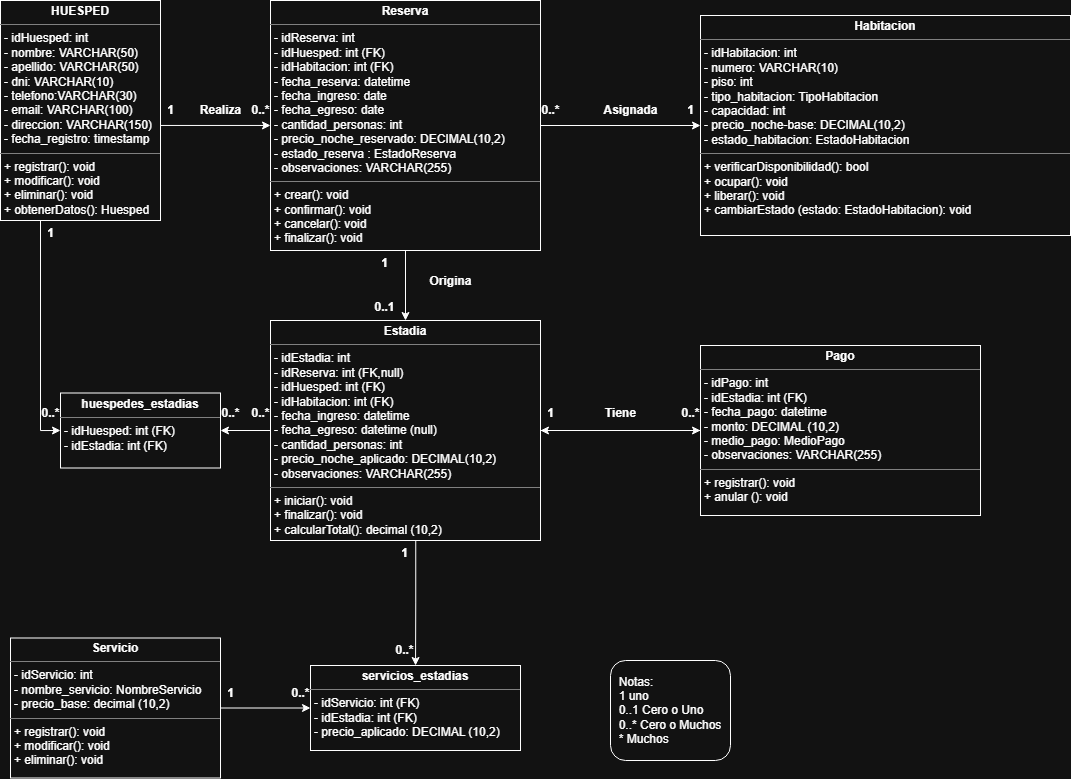

The diagram above was exported from draw.io. Its source (the exported page's mxGraphModel, read from the mxfile embedded in the PNG):
<mxGraphModel dx="1480" dy="821" grid="1" gridSize="10" guides="1" tooltips="1" connect="1" arrows="1" fold="1" page="1" pageScale="1" pageWidth="827" pageHeight="1169" math="0" shadow="0">
  <root>
    <mxCell id="0" />
    <mxCell id="1" parent="0" />
    <mxCell id="5TZI9gQIC-vmK5qfBpt6-2" edge="1" parent="1" source="5TZI9gQIC-vmK5qfBpt6-1" style="edgeStyle=orthogonalEdgeStyle;rounded=0;orthogonalLoop=1;jettySize=auto;html=1;exitX=0.998;exitY=0.568;exitDx=0;exitDy=0;exitPerimeter=0;" target="5TZI9gQIC-vmK5qfBpt6-3">
      <mxGeometry relative="1" as="geometry">
        <mxPoint x="340" y="200" as="targetPoint" />
      </mxGeometry>
    </mxCell>
    <mxCell id="5TZI9gQIC-vmK5qfBpt6-11" edge="1" parent="1" source="5TZI9gQIC-vmK5qfBpt6-1" style="edgeStyle=orthogonalEdgeStyle;rounded=0;orthogonalLoop=1;jettySize=auto;html=1;exitX=0.25;exitY=1;exitDx=0;exitDy=0;entryX=0;entryY=0.5;entryDx=0;entryDy=0;" target="FxoGakVrMxq2VN7loIV8-1">
      <mxGeometry relative="1" as="geometry">
        <mxPoint x="109.99999999999977" y="480" as="targetPoint" />
      </mxGeometry>
    </mxCell>
    <mxCell id="5TZI9gQIC-vmK5qfBpt6-1" parent="1" style="verticalAlign=top;align=left;overflow=fill;html=1;whiteSpace=wrap;" value="&lt;p style=&quot;margin:0px;margin-top:4px;text-align:center;&quot;&gt;&lt;b&gt;HUESPED&lt;/b&gt;&lt;/p&gt;&lt;hr size=&quot;1&quot; style=&quot;border-style:solid;&quot;&gt;&lt;p style=&quot;margin:0px;margin-left:4px;&quot;&gt;- idHuesped: int&lt;/p&gt;&lt;p style=&quot;margin:0px;margin-left:4px;&quot;&gt;- nombre: VARCHAR(50)&lt;/p&gt;&lt;p style=&quot;margin:0px;margin-left:4px;&quot;&gt;- apellido: VARCHAR(50)&lt;/p&gt;&lt;p style=&quot;margin:0px;margin-left:4px;&quot;&gt;- dni: VARCHAR(10)&lt;/p&gt;&lt;p style=&quot;margin:0px;margin-left:4px;&quot;&gt;- telefono:VARCHAR(30)&lt;/p&gt;&lt;p style=&quot;margin:0px;margin-left:4px;&quot;&gt;- email:&amp;nbsp;&lt;span style=&quot;background-color: transparent; color: light-dark(rgb(0, 0, 0), rgb(255, 255, 255));&quot;&gt;VARCHAR(100)&lt;/span&gt;&lt;/p&gt;&lt;p style=&quot;margin:0px;margin-left:4px;&quot;&gt;&lt;span style=&quot;background-color: transparent; color: light-dark(rgb(0, 0, 0), rgb(255, 255, 255));&quot;&gt;- direccion:&amp;nbsp;&lt;/span&gt;&lt;span style=&quot;background-color: transparent; color: light-dark(rgb(0, 0, 0), rgb(255, 255, 255));&quot;&gt;VARCHAR(150)&lt;/span&gt;&lt;/p&gt;&lt;p style=&quot;margin:0px;margin-left:4px;&quot;&gt;- fecha_registro: timestamp&lt;/p&gt;&lt;hr size=&quot;1&quot; style=&quot;border-style:solid;&quot;&gt;&lt;p style=&quot;margin:0px;margin-left:4px;&quot;&gt;+ registrar(): void&lt;/p&gt;&lt;p style=&quot;margin:0px;margin-left:4px;&quot;&gt;+ modificar(): void&lt;/p&gt;&lt;p style=&quot;margin:0px;margin-left:4px;&quot;&gt;+ eliminar(): void&lt;/p&gt;&lt;p style=&quot;margin:0px;margin-left:4px;&quot;&gt;+ obtenerDatos(): Huesped&lt;/p&gt;" vertex="1">
      <mxGeometry height="220" width="160" x="20" y="100" as="geometry" />
    </mxCell>
    <mxCell id="5TZI9gQIC-vmK5qfBpt6-4" edge="1" parent="1" source="5TZI9gQIC-vmK5qfBpt6-3" style="edgeStyle=orthogonalEdgeStyle;rounded=0;orthogonalLoop=1;jettySize=auto;html=1;entryX=0;entryY=0.5;entryDx=0;entryDy=0;" target="5TZI9gQIC-vmK5qfBpt6-21">
      <mxGeometry relative="1" as="geometry">
        <mxPoint x="640" y="210" as="targetPoint" />
      </mxGeometry>
    </mxCell>
    <mxCell id="5TZI9gQIC-vmK5qfBpt6-6" edge="1" parent="1" source="5TZI9gQIC-vmK5qfBpt6-3" style="edgeStyle=orthogonalEdgeStyle;rounded=0;orthogonalLoop=1;jettySize=auto;html=1;entryX=0.5;entryY=0;entryDx=0;entryDy=0;" target="5TZI9gQIC-vmK5qfBpt6-7">
      <mxGeometry relative="1" as="geometry">
        <mxPoint x="390" y="400" as="targetPoint" />
      </mxGeometry>
    </mxCell>
    <mxCell id="5TZI9gQIC-vmK5qfBpt6-3" parent="1" style="verticalAlign=top;align=left;overflow=fill;html=1;whiteSpace=wrap;" value="&lt;p style=&quot;margin:0px;margin-top:4px;text-align:center;&quot;&gt;&lt;b&gt;Reserva&lt;/b&gt;&lt;/p&gt;&lt;hr size=&quot;1&quot; style=&quot;border-style:solid;&quot;&gt;&lt;p style=&quot;margin:0px;margin-left:4px;&quot;&gt;- idReserva: int&lt;/p&gt;&lt;p style=&quot;margin:0px;margin-left:4px;&quot;&gt;- idHuesped: int (FK)&lt;/p&gt;&lt;p style=&quot;margin:0px;margin-left:4px;&quot;&gt;- idHabitacion: int (FK)&lt;/p&gt;&lt;p style=&quot;margin:0px;margin-left:4px;&quot;&gt;- fecha_reserva: datetime&lt;/p&gt;&lt;p style=&quot;margin:0px;margin-left:4px;&quot;&gt;- fecha_ingreso: date&lt;/p&gt;&lt;p style=&quot;margin:0px;margin-left:4px;&quot;&gt;- fecha_egreso: date&lt;/p&gt;&lt;p style=&quot;margin:0px;margin-left:4px;&quot;&gt;- cantidad_personas: int&lt;/p&gt;&lt;p style=&quot;margin:0px;margin-left:4px;&quot;&gt;- precio_noche_reservado: DECIMAL&lt;span style=&quot;background-color: transparent; color: light-dark(rgb(0, 0, 0), rgb(255, 255, 255));&quot;&gt;(10,2)&lt;/span&gt;&lt;/p&gt;&lt;p style=&quot;margin:0px;margin-left:4px;&quot;&gt;- estado_reserva : EstadoReserva&lt;/p&gt;&lt;p style=&quot;margin:0px;margin-left:4px;&quot;&gt;- observaciones: VARCHAR(255)&lt;/p&gt;&lt;hr size=&quot;1&quot; style=&quot;border-style:solid;&quot;&gt;&lt;p style=&quot;margin:0px;margin-left:4px;&quot;&gt;+ crear(): void&lt;/p&gt;&lt;p style=&quot;margin:0px;margin-left:4px;&quot;&gt;+ confirmar(): void&lt;/p&gt;&lt;p style=&quot;margin:0px;margin-left:4px;&quot;&gt;+ cancelar(): void&lt;/p&gt;&lt;p style=&quot;margin:0px;margin-left:4px;&quot;&gt;+ finalizar(): void&lt;/p&gt;" vertex="1">
      <mxGeometry height="250" width="270" x="290" y="100" as="geometry" />
    </mxCell>
    <mxCell id="5TZI9gQIC-vmK5qfBpt6-12" edge="1" parent="1" source="5TZI9gQIC-vmK5qfBpt6-7" style="edgeStyle=orthogonalEdgeStyle;rounded=0;orthogonalLoop=1;jettySize=auto;html=1;entryX=1;entryY=0.5;entryDx=0;entryDy=0;" target="FxoGakVrMxq2VN7loIV8-1">
      <mxGeometry relative="1" as="geometry">
        <mxPoint x="290" y="500" as="targetPoint" />
      </mxGeometry>
    </mxCell>
    <mxCell id="5TZI9gQIC-vmK5qfBpt6-15" edge="1" parent="1" source="5TZI9gQIC-vmK5qfBpt6-7" style="edgeStyle=orthogonalEdgeStyle;rounded=0;orthogonalLoop=1;jettySize=auto;html=1;entryX=0;entryY=0.5;entryDx=0;entryDy=0;" target="5TZI9gQIC-vmK5qfBpt6-13">
      <mxGeometry relative="1" as="geometry" />
    </mxCell>
    <mxCell id="5TZI9gQIC-vmK5qfBpt6-17" edge="1" parent="1" source="5TZI9gQIC-vmK5qfBpt6-7" style="edgeStyle=orthogonalEdgeStyle;rounded=0;orthogonalLoop=1;jettySize=auto;html=1;exitX=0.538;exitY=0.996;exitDx=0;exitDy=0;exitPerimeter=0;" target="5TZI9gQIC-vmK5qfBpt6-16" value="">
      <mxGeometry relative="1" as="geometry" />
    </mxCell>
    <mxCell id="5TZI9gQIC-vmK5qfBpt6-7" parent="1" style="verticalAlign=top;align=left;overflow=fill;html=1;whiteSpace=wrap;" value="&lt;p style=&quot;margin:0px;margin-top:4px;text-align:center;&quot;&gt;&lt;b&gt;Estadia&lt;/b&gt;&lt;/p&gt;&lt;hr size=&quot;1&quot; style=&quot;border-style:solid;&quot;&gt;&lt;p style=&quot;margin:0px;margin-left:4px;&quot;&gt;- idEstadia: int&lt;/p&gt;&lt;p style=&quot;margin:0px;margin-left:4px;&quot;&gt;- idReserva: int (FK,null)&lt;/p&gt;&lt;p style=&quot;margin:0px;margin-left:4px;&quot;&gt;- idHuesped: int (FK)&lt;/p&gt;&lt;p style=&quot;margin:0px;margin-left:4px;&quot;&gt;- idHabitacion: int (FK)&lt;/p&gt;&lt;p style=&quot;margin:0px;margin-left:4px;&quot;&gt;- fecha_ingreso: datetime&lt;/p&gt;&lt;p style=&quot;margin:0px;margin-left:4px;&quot;&gt;- fecha_egreso: datetime (null)&lt;/p&gt;&lt;p style=&quot;margin:0px;margin-left:4px;&quot;&gt;- cantidad_personas: int&lt;/p&gt;&lt;p style=&quot;margin:0px;margin-left:4px;&quot;&gt;- precio_noche_aplicado: DECIMAL(10,2)&lt;/p&gt;&lt;p style=&quot;margin:0px;margin-left:4px;&quot;&gt;- observaciones: VARCHAR(255)&lt;/p&gt;&lt;hr size=&quot;1&quot; style=&quot;border-style:solid;&quot;&gt;&lt;p style=&quot;margin:0px;margin-left:4px;&quot;&gt;+ iniciar(): void&lt;/p&gt;&lt;p style=&quot;margin:0px;margin-left:4px;&quot;&gt;+ finalizar(): void&lt;/p&gt;&lt;p style=&quot;margin:0px;margin-left:4px;&quot;&gt;+ calcularTotal(): decimal (10,2)&lt;/p&gt;" vertex="1">
      <mxGeometry height="220" width="270" x="290" y="420" as="geometry" />
    </mxCell>
    <mxCell id="5TZI9gQIC-vmK5qfBpt6-14" edge="1" parent="1" source="5TZI9gQIC-vmK5qfBpt6-13" style="edgeStyle=orthogonalEdgeStyle;rounded=0;orthogonalLoop=1;jettySize=auto;html=1;entryX=1;entryY=0.5;entryDx=0;entryDy=0;" target="5TZI9gQIC-vmK5qfBpt6-7">
      <mxGeometry relative="1" as="geometry" />
    </mxCell>
    <mxCell id="5TZI9gQIC-vmK5qfBpt6-13" parent="1" style="verticalAlign=top;align=left;overflow=fill;html=1;whiteSpace=wrap;" value="&lt;p style=&quot;margin:0px;margin-top:4px;text-align:center;&quot;&gt;&lt;b&gt;Pago&lt;/b&gt;&lt;/p&gt;&lt;hr size=&quot;1&quot; style=&quot;border-style:solid;&quot;&gt;&lt;p style=&quot;margin:0px;margin-left:4px;&quot;&gt;- idPago: int&lt;/p&gt;&lt;p style=&quot;margin:0px;margin-left:4px;&quot;&gt;- idEstadia: int (FK)&lt;/p&gt;&lt;p style=&quot;margin:0px;margin-left:4px;&quot;&gt;- fecha_pago: datetime&lt;/p&gt;&lt;p style=&quot;margin:0px;margin-left:4px;&quot;&gt;- monto: DECIMAL (10,2)&lt;/p&gt;&lt;p style=&quot;margin:0px;margin-left:4px;&quot;&gt;- medio_pago: MedioPago&lt;/p&gt;&lt;p style=&quot;margin:0px;margin-left:4px;&quot;&gt;- observaciones: VARCHAR(255)&lt;/p&gt;&lt;hr size=&quot;1&quot; style=&quot;border-style:solid;&quot;&gt;&lt;p style=&quot;margin:0px;margin-left:4px;&quot;&gt;+ registrar(): void&lt;/p&gt;&lt;p style=&quot;margin:0px;margin-left:4px;&quot;&gt;+ anular (): void&lt;/p&gt;" vertex="1">
      <mxGeometry height="170" width="280" x="720" y="445" as="geometry" />
    </mxCell>
    <mxCell id="5TZI9gQIC-vmK5qfBpt6-16" parent="1" style="verticalAlign=top;align=left;overflow=fill;html=1;whiteSpace=wrap;" value="&lt;p style=&quot;margin:0px;margin-top:4px;text-align:center;&quot;&gt;&lt;b&gt;servicios_estadias&lt;/b&gt;&lt;/p&gt;&lt;hr size=&quot;1&quot; style=&quot;border-style:solid;&quot;&gt;&lt;p style=&quot;margin:0px;margin-left:4px;&quot;&gt;- idServicio: int (FK)&lt;/p&gt;&lt;p style=&quot;margin:0px;margin-left:4px;&quot;&gt;- idEstadia: int (FK)&lt;/p&gt;&lt;p style=&quot;margin:0px;margin-left:4px;&quot;&gt;- precio_aplicado: DECIMAL (10,2)&lt;/p&gt;&lt;p style=&quot;margin:0px;margin-left:4px;&quot;&gt;&lt;br&gt;&lt;/p&gt;" vertex="1">
      <mxGeometry height="85" width="210" x="330" y="765" as="geometry" />
    </mxCell>
    <mxCell id="5TZI9gQIC-vmK5qfBpt6-20" edge="1" parent="1" source="5TZI9gQIC-vmK5qfBpt6-18" style="edgeStyle=orthogonalEdgeStyle;rounded=0;orthogonalLoop=1;jettySize=auto;html=1;entryX=0;entryY=0.5;entryDx=0;entryDy=0;" target="5TZI9gQIC-vmK5qfBpt6-16">
      <mxGeometry relative="1" as="geometry" />
    </mxCell>
    <mxCell id="5TZI9gQIC-vmK5qfBpt6-18" parent="1" style="verticalAlign=top;align=left;overflow=fill;html=1;whiteSpace=wrap;" value="&lt;p style=&quot;margin:0px;margin-top:4px;text-align:center;&quot;&gt;&lt;b&gt;Servicio&lt;/b&gt;&lt;/p&gt;&lt;hr size=&quot;1&quot; style=&quot;border-style:solid;&quot;&gt;&lt;p style=&quot;margin:0px;margin-left:4px;&quot;&gt;- idServicio: int&lt;/p&gt;&lt;p style=&quot;margin:0px;margin-left:4px;&quot;&gt;- nombre_servicio: NombreServicio&lt;/p&gt;&lt;p style=&quot;margin:0px;margin-left:4px;&quot;&gt;- precio_base: decimal (10,2)&lt;/p&gt;&lt;hr size=&quot;1&quot; style=&quot;border-style:solid;&quot;&gt;&lt;p style=&quot;margin:0px;margin-left:4px;&quot;&gt;+ registrar(): void&lt;/p&gt;&lt;p style=&quot;margin:0px;margin-left:4px;&quot;&gt;+ modificar(): void&lt;/p&gt;&lt;p style=&quot;margin:0px;margin-left:4px;&quot;&gt;+ eliminar(): void&lt;/p&gt;" vertex="1">
      <mxGeometry height="140" width="210" x="30" y="737.5" as="geometry" />
    </mxCell>
    <mxCell id="5TZI9gQIC-vmK5qfBpt6-21" parent="1" style="verticalAlign=top;align=left;overflow=fill;html=1;whiteSpace=wrap;" value="&lt;p style=&quot;margin:0px;margin-top:4px;text-align:center;&quot;&gt;&lt;b&gt;Habitacion&lt;/b&gt;&lt;/p&gt;&lt;hr size=&quot;1&quot; style=&quot;border-style:solid;&quot;&gt;&lt;p style=&quot;margin:0px;margin-left:4px;&quot;&gt;- idHabitacion: int&lt;/p&gt;&lt;p style=&quot;margin:0px;margin-left:4px;&quot;&gt;- numero: VARCHAR(10)&lt;/p&gt;&lt;p style=&quot;margin:0px;margin-left:4px;&quot;&gt;- piso: int&lt;/p&gt;&lt;p style=&quot;margin:0px;margin-left:4px;&quot;&gt;- tipo_habitacion: TipoHabitacion&lt;/p&gt;&lt;p style=&quot;margin:0px;margin-left:4px;&quot;&gt;- capacidad: int&lt;/p&gt;&lt;p style=&quot;margin:0px;margin-left:4px;&quot;&gt;- precio_noche-base: DECIMAL(10,2)&lt;/p&gt;&lt;p style=&quot;margin:0px;margin-left:4px;&quot;&gt;- estado_habitacion: EstadoHabitacion&lt;/p&gt;&lt;hr size=&quot;1&quot; style=&quot;border-style:solid;&quot;&gt;&lt;p style=&quot;margin:0px;margin-left:4px;&quot;&gt;+ verificarDisponibilidad(): bool&lt;/p&gt;&lt;p style=&quot;margin:0px;margin-left:4px;&quot;&gt;+ ocupar(): void&lt;/p&gt;&lt;p style=&quot;margin:0px;margin-left:4px;&quot;&gt;+ liberar(): void&lt;/p&gt;&lt;p style=&quot;margin:0px;margin-left:4px;&quot;&gt;+ cambiarEstado (estado: EstadoHabitacion): void&lt;/p&gt;" vertex="1">
      <mxGeometry height="220" width="370" x="720" y="115" as="geometry" />
    </mxCell>
    <mxCell id="FxoGakVrMxq2VN7loIV8-1" parent="1" style="verticalAlign=top;align=left;overflow=fill;html=1;whiteSpace=wrap;" value="&lt;p style=&quot;margin:0px;margin-top:4px;text-align:center;&quot;&gt;&lt;b&gt;huespedes_estadias&lt;/b&gt;&lt;/p&gt;&lt;hr size=&quot;1&quot; style=&quot;border-style:solid;&quot;&gt;&lt;p style=&quot;margin:0px;margin-left:4px;&quot;&gt;- idHuesped: int (FK)&lt;/p&gt;&lt;p style=&quot;margin:0px;margin-left:4px;&quot;&gt;- idEstadia: int (FK)&lt;/p&gt;" vertex="1">
      <mxGeometry height="75" width="160" x="80" y="492.5" as="geometry" />
    </mxCell>
    <mxCell id="FxoGakVrMxq2VN7loIV8-2" parent="1" style="text;align=center;fontStyle=1;verticalAlign=middle;spacingLeft=3;spacingRight=3;strokeColor=none;rotatable=0;points=[[0,0.5],[1,0.5]];portConstraint=eastwest;html=1;" value="Realiza" vertex="1">
      <mxGeometry height="26" width="80" x="200" y="197" as="geometry" />
    </mxCell>
    <mxCell id="FxoGakVrMxq2VN7loIV8-3" parent="1" style="text;align=center;fontStyle=1;verticalAlign=middle;spacingLeft=3;spacingRight=3;strokeColor=none;rotatable=0;points=[[0,0.5],[1,0.5]];portConstraint=eastwest;html=1;" value="1" vertex="1">
      <mxGeometry height="26" width="20" x="180" y="197" as="geometry" />
    </mxCell>
    <mxCell id="FxoGakVrMxq2VN7loIV8-4" parent="1" style="text;align=center;fontStyle=1;verticalAlign=middle;spacingLeft=3;spacingRight=3;strokeColor=none;rotatable=0;points=[[0,0.5],[1,0.5]];portConstraint=eastwest;html=1;" value="0..*" vertex="1">
      <mxGeometry height="26" width="20" x="270" y="197" as="geometry" />
    </mxCell>
    <mxCell id="FxoGakVrMxq2VN7loIV8-5" parent="1" style="text;align=center;fontStyle=1;verticalAlign=middle;spacingLeft=3;spacingRight=3;strokeColor=none;rotatable=0;points=[[0,0.5],[1,0.5]];portConstraint=eastwest;html=1;" value="1" vertex="1">
      <mxGeometry height="26" width="20" x="700" y="197" as="geometry" />
    </mxCell>
    <mxCell id="FxoGakVrMxq2VN7loIV8-6" parent="1" style="text;align=center;fontStyle=1;verticalAlign=middle;spacingLeft=3;spacingRight=3;strokeColor=none;rotatable=0;points=[[0,0.5],[1,0.5]];portConstraint=eastwest;html=1;" value="0..*" vertex="1">
      <mxGeometry height="26" width="20" x="560" y="197" as="geometry" />
    </mxCell>
    <mxCell id="FxoGakVrMxq2VN7loIV8-7" parent="1" style="text;align=center;fontStyle=1;verticalAlign=middle;spacingLeft=3;spacingRight=3;strokeColor=none;rotatable=0;points=[[0,0.5],[1,0.5]];portConstraint=eastwest;html=1;" value="1" vertex="1">
      <mxGeometry height="26" width="20" x="60" y="320" as="geometry" />
    </mxCell>
    <mxCell id="FxoGakVrMxq2VN7loIV8-8" parent="1" style="text;align=center;fontStyle=1;verticalAlign=middle;spacingLeft=3;spacingRight=3;strokeColor=none;rotatable=0;points=[[0,0.5],[1,0.5]];portConstraint=eastwest;html=1;" value="0..*" vertex="1">
      <mxGeometry height="26" width="20" x="60" y="500" as="geometry" />
    </mxCell>
    <mxCell id="FxoGakVrMxq2VN7loIV8-9" parent="1" style="text;align=center;fontStyle=1;verticalAlign=middle;spacingLeft=3;spacingRight=3;strokeColor=none;rotatable=0;points=[[0,0.5],[1,0.5]];portConstraint=eastwest;html=1;" value="0..*" vertex="1">
      <mxGeometry height="26" width="20" x="240" y="500" as="geometry" />
    </mxCell>
    <mxCell id="FxoGakVrMxq2VN7loIV8-10" parent="1" style="text;align=center;fontStyle=1;verticalAlign=middle;spacingLeft=3;spacingRight=3;strokeColor=none;rotatable=0;points=[[0,0.5],[1,0.5]];portConstraint=eastwest;html=1;" value="0..*" vertex="1">
      <mxGeometry height="26" width="20" x="270" y="500" as="geometry" />
    </mxCell>
    <mxCell id="FxoGakVrMxq2VN7loIV8-11" parent="1" style="text;align=center;fontStyle=1;verticalAlign=middle;spacingLeft=3;spacingRight=3;strokeColor=none;rotatable=0;points=[[0,0.5],[1,0.5]];portConstraint=eastwest;html=1;" value="0..1" vertex="1">
      <mxGeometry height="26" width="20" x="394" y="394" as="geometry" />
    </mxCell>
    <mxCell id="FxoGakVrMxq2VN7loIV8-12" parent="1" style="text;align=center;fontStyle=1;verticalAlign=middle;spacingLeft=3;spacingRight=3;strokeColor=none;rotatable=0;points=[[0,0.5],[1,0.5]];portConstraint=eastwest;html=1;" value="1" vertex="1">
      <mxGeometry height="26" width="20" x="394" y="350" as="geometry" />
    </mxCell>
    <mxCell id="FxoGakVrMxq2VN7loIV8-13" parent="1" style="text;align=center;fontStyle=1;verticalAlign=middle;spacingLeft=3;spacingRight=3;strokeColor=none;rotatable=0;points=[[0,0.5],[1,0.5]];portConstraint=eastwest;html=1;" value="0..*" vertex="1">
      <mxGeometry height="26" width="20" x="700" y="500" as="geometry" />
    </mxCell>
    <mxCell id="FxoGakVrMxq2VN7loIV8-14" parent="1" style="text;align=center;fontStyle=1;verticalAlign=middle;spacingLeft=3;spacingRight=3;strokeColor=none;rotatable=0;points=[[0,0.5],[1,0.5]];portConstraint=eastwest;html=1;" value="1" vertex="1">
      <mxGeometry height="26" width="20" x="560" y="500" as="geometry" />
    </mxCell>
    <mxCell id="FxoGakVrMxq2VN7loIV8-15" parent="1" style="text;align=center;fontStyle=1;verticalAlign=middle;spacingLeft=3;spacingRight=3;strokeColor=none;rotatable=0;points=[[0,0.5],[1,0.5]];portConstraint=eastwest;html=1;" value="0..*" vertex="1">
      <mxGeometry height="26" width="20" x="414" y="737.5" as="geometry" />
    </mxCell>
    <mxCell id="FxoGakVrMxq2VN7loIV8-16" parent="1" style="text;align=center;fontStyle=1;verticalAlign=middle;spacingLeft=3;spacingRight=3;strokeColor=none;rotatable=0;points=[[0,0.5],[1,0.5]];portConstraint=eastwest;html=1;" value="1" vertex="1">
      <mxGeometry height="26" width="20" x="414" y="640" as="geometry" />
    </mxCell>
    <mxCell id="FxoGakVrMxq2VN7loIV8-17" parent="1" style="text;align=center;fontStyle=1;verticalAlign=middle;spacingLeft=3;spacingRight=3;strokeColor=none;rotatable=0;points=[[0,0.5],[1,0.5]];portConstraint=eastwest;html=1;" value="0..*" vertex="1">
      <mxGeometry height="26" width="20" x="310" y="780" as="geometry" />
    </mxCell>
    <mxCell id="FxoGakVrMxq2VN7loIV8-18" parent="1" style="text;align=center;fontStyle=1;verticalAlign=middle;spacingLeft=3;spacingRight=3;strokeColor=none;rotatable=0;points=[[0,0.5],[1,0.5]];portConstraint=eastwest;html=1;" value="1" vertex="1">
      <mxGeometry height="26" width="20" x="240" y="780" as="geometry" />
    </mxCell>
    <mxCell id="FxoGakVrMxq2VN7loIV8-19" parent="1" style="rounded=1;whiteSpace=wrap;html=1;" value="&lt;div style=&quot;text-align: left;&quot;&gt;&lt;span style=&quot;background-color: transparent; color: light-dark(rgb(0, 0, 0), rgb(255, 255, 255));&quot;&gt;Notas:&lt;/span&gt;&lt;/div&gt;&lt;div style=&quot;text-align: left;&quot;&gt;1 uno&lt;/div&gt;&lt;div style=&quot;text-align: left;&quot;&gt;0..1 Cero o Uno&lt;/div&gt;&lt;div style=&quot;text-align: left;&quot;&gt;0..* Cero o Muchos&lt;/div&gt;&lt;div style=&quot;text-align: left;&quot;&gt;* Muchos&lt;/div&gt;" vertex="1">
      <mxGeometry height="100" width="120" x="630" y="760" as="geometry" />
    </mxCell>
    <mxCell id="FxoGakVrMxq2VN7loIV8-20" parent="1" style="text;align=center;fontStyle=1;verticalAlign=middle;spacingLeft=3;spacingRight=3;strokeColor=none;rotatable=0;points=[[0,0.5],[1,0.5]];portConstraint=eastwest;html=1;" value="Asignada" vertex="1">
      <mxGeometry height="26" width="80" x="610" y="197" as="geometry" />
    </mxCell>
    <mxCell id="FxoGakVrMxq2VN7loIV8-21" parent="1" style="text;align=center;fontStyle=1;verticalAlign=middle;spacingLeft=3;spacingRight=3;strokeColor=none;rotatable=0;points=[[0,0.5],[1,0.5]];portConstraint=eastwest;html=1;" value="Tiene" vertex="1">
      <mxGeometry height="26" width="80" x="600" y="500" as="geometry" />
    </mxCell>
    <mxCell id="FxoGakVrMxq2VN7loIV8-22" parent="1" style="text;align=center;fontStyle=1;verticalAlign=middle;spacingLeft=3;spacingRight=3;strokeColor=none;rotatable=0;points=[[0,0.5],[1,0.5]];portConstraint=eastwest;html=1;" value="Origina" vertex="1">
      <mxGeometry height="26" width="80" x="430" y="368" as="geometry" />
    </mxCell>
  </root>
</mxGraphModel>